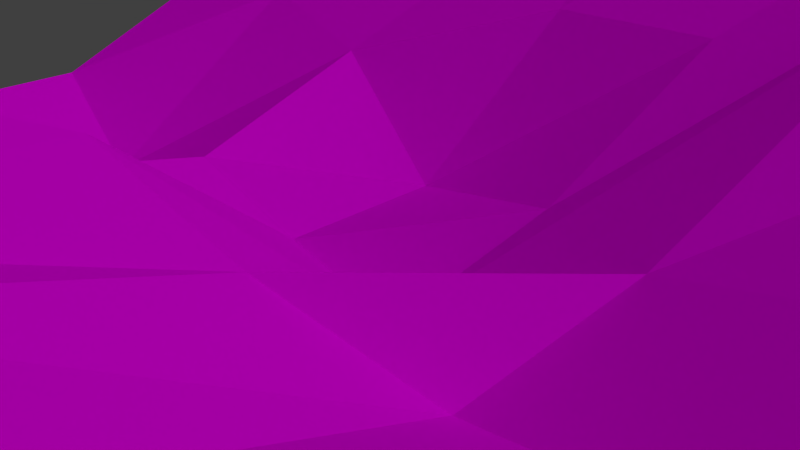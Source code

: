 # Source: AS_mountains.blend  (saved by Blender 2.76.0; exported with 4.5.12 LTS)
import bpy
from mathutils import Matrix  # noqa: F401  (used for matrix-valued properties, if any)

bpy.ops.wm.read_factory_settings(use_empty=True)
scene = bpy.context.scene
scene.name = 'Scene'

# ---- collections
col_collection_1 = bpy.data.collections.new('Collection 1'); scene.collection.children.link(col_collection_1)

# ---- images (referenced by path relative to the original .blend; pixels are not part of the script)
import os
ASSET_DIR = os.environ.get("B2B_ASSET_DIR", "")  # directory of the original .blend (textures are referenced by path, not embedded)
HERE = os.path.dirname(os.path.abspath(__file__))  # packed textures are extracted next to this script under _unpacked/

def load_image(name, relpath, width, height, colorspace="sRGB"):
    """Load a texture the original file referenced (path relative to the .blend, or extracted next to this script)."""
    p = next((c for c in (os.path.join(HERE, relpath), os.path.join(ASSET_DIR, relpath)) if relpath and os.path.exists(c)), "")
    if p:
        img = bpy.data.images.load(p, check_existing=True)
        img.name = name
    else:  # same state as the original file: an image datablock whose file is absent (Cycles renders it pink)
        img = bpy.data.images.new(name, width, height)
        img.source = "FILE"
        img.filepath = "//" + (relpath or name)
    img.colorspace_settings.name = colorspace
    return img
img_dsc00159_sl_jpg = load_image('DSC00159_SL.jpg', 'DSC00159_SL.jpg', 1024, 1024, 'sRGB')

# ---- materials (node trees are filled in below, after node groups)
mat_material = bpy.data.materials.new('Material')
mat_material.alpha_threshold = 0.0
mat_material.preview_render_type = 'FLAT'
mat_material.roughness = 0.5

# ---- material node trees
mat_material.use_nodes = True; mat_material.node_tree.nodes.clear()
_N = mat_material.node_tree.nodes; _L = mat_material.node_tree.links
n0 = _N.new('ShaderNodeOutputMaterial'); n0.name = 'Material Output'; n0.location = (300, 300)
n1 = _N.new('ShaderNodeBsdfDiffuse'); n1.name = 'Diffuse BSDF'; n1.location = (10, 300)
n2 = _N.new('ShaderNodeTexImage'); n2.name = 'Image Texture'; n2.location = (-180, 300)
n2.width = 140
n2.image = img_dsc00159_sl_jpg
_L.new(n1.outputs[0], n0.inputs[0])
_L.new(n2.outputs[0], n1.inputs[0])
n0.is_active_output = True

# ---- world
world_world = bpy.data.worlds.new('World'); scene.world = world_world
world_world.color = (0.05088, 0.05088, 0.05088)
world_world.use_sun_shadow = False
world_world.sun_shadow_jitter_overblur = 0.0
world_world.cycles.sampling_method = 'MANUAL'
world_world.cycles.sample_map_resolution = 256

# ---- cameras
cam_camera = bpy.data.cameras.new('Camera')
cam_camera.clip_end = 100.0
cam_camera.lens = 35.0
cam_camera.sensor_width = 32.0
cam_camera.sensor_height = 18.0
cam_camera.ortho_scale = 7.314
cam_camera.dof.focus_distance = 0.0

# ---- lights
light_lamp = bpy.data.lights.new('Lamp', 'SUN')
light_lamp.transmission_factor = 0.0
light_lamp.cutoff_distance = 30.0
light_lamp.angle = 1.571
light_lamp.energy = 1.0
light_lamp.shadow_buffer_clip_start = 1.001
light_lamp.shadow_soft_size = 1.0
light_lamp.shadow_cascade_max_distance = 1000.0
light_lamp.cycles.use_multiple_importance_sampling = False

# ---- meshes
me_plane = bpy.data.meshes.new('Plane')
me_plane.from_pydata([(-1.0, -1.0, 0.0), (0.9281, -0.9457, 0.08365), (-1.133, 1.095, -0.1227), (1.0, 1.0, 0.0), (-1.017, 0.05724, 0.1642), (0.0, -1.0, 0.0), (1.013, 0.05042, -0.09593), (0.02494, 1.236, -0.2906), (-0.06913, -0.01446, 0.2413), (-0.9706, -0.5364, 0.06507), (0.5, -1.0, 0.0), (0.9769, 0.549, -0.07425), (-0.5936, 1.141, -0.1966), (-1.023, 0.6039, -0.04496), (-0.5, -1.0, 0.0), (1.0, -0.5, 0.0), (0.5218, 1.105, -0.1396), (0.0, 0.5, 0.0), (-0.06486, -0.6359, -0.05339), (-0.5108, 0.02359, 0.1767), (0.5, 0.0, 0.0), (0.3843, -0.3587, 0.2426), (-0.5263, -0.7028, -0.1723), (-0.5, 0.5, 0.0), (0.5218, 0.6581, -0.1198), (-1.0, -0.75, 0.0), (0.6781, -0.9457, 0.08365), (0.9769, 0.799, -0.07425), (-0.8831, 1.095, -0.1227), (-1.047, 0.3811, 0.03247), (-0.25, -1.0, 0.0), (1.0, -0.25, 0.0), (0.2749, 1.236, -0.2906), (0.02494, 0.9865, -0.2906), (-0.04354, -0.214, 0.08579), (-0.7414, 0.00173, 0.2566), (0.2065, 0.03598, 0.08579), (-0.9634, -0.2564, 0.1518), (0.25, -1.0, 0.0), (1.013, 0.3004, -0.09593), (-0.3436, 1.141, -0.1966), (-1.133, 0.8447, -0.1227), (-0.75, -1.0, 0.0), (0.9281, -0.6957, 0.08365), (0.7718, 1.105, -0.1396), (-0.02559, 0.1996, 0.1555), (-0.06486, -0.8859, -0.05339), (-0.3116, 0.02866, 0.2398), (0.7627, 0.05042, -0.09593), (0.4419, -0.1834, 0.08648), (0.4424, -0.6753, 0.1562), (0.127, -0.5144, 0.03309), (0.6924, -0.4253, 0.1562), (-0.4748, -0.3055, 0.0924), (-0.5263, -0.9528, -0.1723), (-0.805, -0.6375, -0.06039), (-0.1918, -0.6565, -0.04684), (-0.5936, 0.891, -0.1966), (-0.536, 0.3291, 0.08431), (-0.7729, 0.6039, -0.04496), (-0.25, 0.5, 0.0), (0.5218, 0.855, -0.1396), (0.5218, 0.4081, -0.1198), (0.2718, 0.6581, -0.1198), (0.7269, 0.549, -0.07425), (0.7627, 0.3004, -0.09593), (0.2718, 0.4081, -0.1198), (0.2749, 0.9865, -0.2906), (-0.3116, 0.2787, 0.2398), (-0.7967, 0.3811, 0.03247), (-0.8831, 0.8447, -0.1227), (-0.1918, -0.9065, -0.04684), (-0.8344, -0.8511, -0.1255), (-0.6882, -0.3119, 0.2442), (0.6205, -0.621, 0.2398), (0.1851, -0.831, -0.05339), (0.1484, -0.1474, 0.1723), (0.75, -0.25, 0.0), (-0.25, -0.25, 0.0), (-0.3436, 0.891, -0.1966), (0.7487, 0.9039, -0.2139)], [], [(80, 27, 3, 44), (79, 33, 7, 40), (78, 34, 8, 47), (77, 31, 6, 48), (76, 49, 20, 36), (75, 50, 21, 51), (74, 43, 15, 52), (73, 53, 19, 35), (72, 54, 22, 55), (71, 46, 18, 56), (70, 57, 12, 28), (69, 58, 23, 59), (68, 45, 17, 60), (67, 61, 16, 32), (66, 62, 24, 63), (65, 39, 11, 64), (62, 65, 64, 24), (20, 48, 65, 62), (48, 6, 39, 65), (45, 66, 63, 17), (8, 36, 66, 45), (36, 20, 62, 66), (33, 67, 32, 7), (17, 63, 67, 33), (63, 24, 61, 67), (58, 68, 60, 23), (19, 47, 68, 58), (47, 8, 45, 68), (29, 69, 59, 13), (4, 35, 69, 29), (35, 19, 58, 69), (41, 70, 28, 2), (13, 59, 70, 41), (59, 23, 57, 70), (54, 71, 56, 22), (14, 30, 71, 54), (30, 5, 46, 71), (25, 72, 55, 9), (0, 42, 72, 25), (42, 14, 54, 72), (37, 73, 35, 4), (9, 55, 73, 37), (55, 22, 53, 73), (50, 74, 52, 21), (10, 26, 74, 50), (26, 1, 43, 74), (46, 75, 51, 18), (5, 38, 75, 46), (38, 10, 50, 75), (34, 76, 36, 8), (18, 51, 76, 34), (51, 21, 49, 76), (49, 77, 48, 20), (21, 52, 77, 49), (52, 15, 31, 77), (53, 78, 47, 19), (22, 56, 78, 53), (56, 18, 34, 78), (57, 79, 40, 12), (23, 60, 79, 57), (60, 17, 33, 79), (61, 80, 44, 16), (24, 64, 80, 61), (64, 11, 27, 80)])
_uv = me_plane.uv_layers.new(name='UVMap')
_uv.uv.foreach_set('vector', [0.0, 0.938, 0.0, 0.0, 0.7502, 0.06197, 0.7502, 1.0, 0.7502, 0.0, 0.7502, 0.8656, 0.0, 1.0, 0.0, 0.1344, 0.06792, 0.06295, 0.7502, 0.0, 0.7502, 0.6405, 0.0, 1.0, 0.0, 0.0, 0.7502, 0.03093, 0.7502, 1.0, 0.0, 0.9691, 1.103e-07, 1.0, 0.0, 0.1886, 0.7502, 0.0, 0.7502, 0.8114, 0.0, 1.0, 0.0, 0.2809, 0.7502, 0.0, 0.7502, 0.7191, 4.122e-07, 1.0, 0.0, 0.1418, 0.7502, 0.0, 0.7502, 0.8582, 0.7502, 0.8893, 0.0, 1.0, 0.04282, 0.04584, 0.7502, 0.0, 0.06707, 0.8951, 0.0, 0.0, 0.7502, 0.1597, 0.7502, 1.0, 0.0, 0.0, 0.7502, 0.07602, 0.7502, 1.0, 1.758e-07, 0.924, 0.7502, 0.0, 0.7502, 0.8876, 0.0, 1.0, 1.086e-06, 0.1124, 0.7502, 0.1158, 0.7502, 1.0, 0.1314, 0.9553, 0.0, 0.0, 0.0, 0.005385, 0.7502, 0.0, 0.7502, 1.0, 0.1475, 0.9674, 7.859e-07, 0.7545, 0.0, 0.0, 0.7502, 0.2455, 0.7502, 1.0, 0.0, 3.576e-07, 0.7502, 0.0, 0.7502, 1.0, 8.943e-08, 1.0, 0.7502, 0.8764, 3.614e-07, 1.0, 0.0, 0.1236, 0.7502, 0.0, 0.7502, 0.2791, 0.7502, 1.0, 0.04209, 0.6429, 0.0, 0.0, 0.7502, 1.0, 0.0, 0.7998, 0.06639, 0.2212, 0.7502, 0.0, 0.0, 1.788e-07, 0.7502, 0.0, 0.7502, 1.0, 0.0, 1.0, 0.7502, 0.0, 0.7502, 0.7875, 0.06203, 1.0, 0.0, 0.4232, 0.7502, 0.0, 0.7502, 0.687, 0.0, 1.0, 0.2892, 0.07802, 0.7502, 1.0, 0.0, 0.9709, 0.0, 0.0, 0.7502, 0.02913, 0.7502, 1.0, 1.789e-07, 1.0, 0.0, 0.0, 0.7502, 0.0, 0.7502, 1.0, 0.0, 0.6392, 0.04041, 0.0, 0.7502, 0.01951, 0.7502, 0.989, 0.0366, 1.0, 0.0, 0.4837, 0.7502, 0.0, 0.0, 0.3022, 0.7502, 0.0, 0.7502, 1.0, 0.03746, 0.8751, 0.6102, 1.0, 0.03099, 1.0, 0.0, 0.2127, 0.7502, 0.0, 0.7502, 0.1721, 0.7502, 1.0, 0.0, 0.8279, 1.85e-07, 0.0, 0.7502, 0.0, 0.7502, 0.9131, 1.896e-07, 1.0, 0.0, 0.08689, 0.7502, 0.7574, 0.0, 1.0, 0.06722, 0.04183, 0.7502, 0.0, 0.7502, 1.0, 0.02594, 0.9415, 0.0, 0.2242, 0.7502, 0.0, 0.0, 2.384e-07, 0.7502, 0.0, 0.7502, 1.0, 0.0, 1.0, 0.7502, 0.7345, 0.0, 1.0, 2.926e-07, 0.2655, 0.7502, 0.0, 0.1453, 0.373, 0.7502, 0.0, 0.7502, 1.0, 0.0, 0.9746, 0.7502, 0.0, 0.7502, 0.9181, 0.0, 1.0, 1.804e-07, 0.08191, 0.0, 0.7945, 0.2692, 0.1248, 0.7502, 0.0, 0.7502, 1.0, 0.7502, 0.0, 0.7502, 1.0, 0.0, 0.7406, 0.1273, 0.2326, 0.0, 0.6819, 4.522e-07, 0.0, 0.7502, 0.3181, 0.7502, 1.0, 0.7502, 0.1207, 0.7502, 1.0, 0.1533, 0.7831, 0.0, 0.0, 0.0, 0.7073, 0.0312, 0.0, 0.7502, 0.06429, 0.7502, 1.0, 0.7502, 0.7663, 1.602e-07, 1.0, 0.0, 0.2337, 0.7502, 0.0, 0.2206, 0.2241, 0.7502, 0.0, 0.7502, 1.0, 0.0, 0.8222, 0.7502, 0.8939, 0.0, 1.0, 0.11, 0.07241, 0.7502, 0.0, 0.7502, 1.0, 0.2748, 0.933, 0.0, 0.3785, 0.7502, 0.0, 0.7502, 1.0, 0.0, 0.8669, 0.0, 0.0, 0.7502, 0.1331, 0.5839, 1.0, 0.03175, 1.0, 0.0, 0.3117, 0.7502, 0.0, 0.0, 0.0, 0.7502, 0.03938, 0.7502, 1.0, 0.1031, 0.7092, 0.2029, 0.8638, 0.0, 0.0, 0.7502, 0.09709, 0.7502, 1.0, 0.1807, 0.0695, 0.7502, 0.0, 0.7502, 1.0, 0.0, 0.5068, 0.0, 0.8937, 0.232, 0.2987, 0.7502, 0.0, 0.7502, 1.0, 0.05117, 0.0, 0.7502, 0.3293, 0.7502, 1.0, 0.0, 0.7751, 0.0, 1.0, 0.2085, 0.03021, 0.7502, 0.0, 0.7502, 0.6412, 0.6917, 0.0, 0.7502, 1.0, 0.0, 1.0, 0.2083, 0.1706, 2.863e-07, 1.0, 0.0, 0.1548, 0.7502, 0.0, 0.7502, 0.8452, 0.7502, 0.0, 0.7502, 1.0, 0.0, 0.8888, 0.0506, 0.1981, 0.0, 0.09115, 0.7502, 0.0, 0.719, 1.0, 0.09873, 1.0, 0.0, 0.0, 0.7502, 0.08819, 0.7502, 0.9691, 0.2547, 1.0, 0.7502, 1.0, 0.3602, 0.9963, 0.0, 0.08494, 0.7502, 0.0, 1.789e-07, 1.0, 0.0, 3.576e-07, 0.7502, 0.0, 0.7502, 1.0, 0.7502, 0.8954, 0.0, 1.0, 1.829e-07, 0.1046, 0.7502, 0.0, 0.5584, 1.0, 0.0523, 1.0, 0.0, 0.0, 0.7502, 0.2282, 0.0, 1.0, 0.1083, 0.06416, 0.7502, 0.0, 0.7502, 0.9716, 0.05468, 0.2722, 0.7502, 0.0, 0.7502, 1.0, 0.0, 0.7824, 0.7502, 1.0, 0.02174, 0.9843, 0.0, 0.3401, 0.7502, 0.0])
me_plane.materials.append(mat_material)
me_plane.use_remesh_preserve_volume = False
me_plane.use_remesh_preserve_attributes = False
me_plane.use_mirror_vertex_groups = False
me_plane.update()

# ---- objects
ob_plane = bpy.data.objects.new('Plane', me_plane)
ob_lamp = bpy.data.objects.new('Lamp', light_lamp)
ob_camera = bpy.data.objects.new('Camera', cam_camera)

# ---- transforms, parenting, visibility, modifiers, constraints
ob_plane.location = (0.0, 0.0, 0.0)
ob_plane.scale = (8.0, 8.0, -8.0)
ob_plane.lineart.crease_threshold = 0.0
ob_lamp.location = (6.564, 0.4862, 5.368)
ob_lamp.rotation_euler = (0.6503, 0.05522, 1.866)
ob_lamp.lock_rotations_4d = False
ob_lamp.empty_display_type = 'ARROWS'
ob_lamp.color = (0.0, 0.0, 0.0, 0.0)
ob_lamp.lineart.crease_threshold = 0.0
ob_camera.location = (4.376, -4.613, 2.377)
ob_camera.rotation_euler = (1.109, 0.01082, 0.8149)
ob_camera.lock_rotations_4d = False
ob_camera.empty_display_type = 'ARROWS'
ob_camera.color = (0.0, 0.0, 0.0, 0.0)
ob_camera.display_type = 'WIRE'
ob_camera.lineart.crease_threshold = 0.0

# ---- collection membership
col_collection_1.objects.link(ob_plane)
col_collection_1.objects.link(ob_lamp)
col_collection_1.objects.link(ob_camera)

# ---- scene / render settings (as saved in the file)
scene.camera = ob_camera
scene.frame_start = 1; scene.frame_end = 250; scene.frame_set(1)
scene.render.engine = 'CYCLES'
scene.render.resolution_percentage = 50
scene.render.fps = 60
scene.render.dither_intensity = 0.0
scene.cycles.use_denoising = False
scene.cycles.samples = 10
scene.cycles.sampling_pattern = 'TABULATED_SOBOL'
scene.cycles.light_sampling_threshold = 0.0
scene.cycles.use_adaptive_sampling = False
scene.cycles.use_light_tree = False
scene.cycles.blur_glossy = 0.0
scene.cycles.pixel_filter_type = 'GAUSSIAN'
scene.cycles.sample_clamp_indirect = 0.0
scene.view_settings.view_transform = 'Standard'
bpy.context.view_layer.update()
